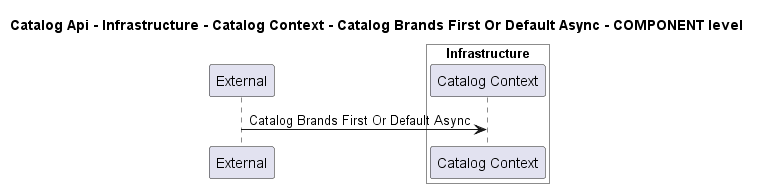

The diagram above was rendered by PlantUML. Its source (embedded in the PNG):
@startuml
!pragma layout smetana

title Catalog Api - Infrastructure - Catalog Context - Catalog Brands First Or Default Async - COMPONENT level

participant "External" as C4InterFlow.SoftwareSystems.ExternalSystem

box "Catalog Api" #White
    
box "Infrastructure" #White
    participant "Catalog Context" as dotnet.eShop.Architecture.SoftwareSystems.CatalogApi.Containers.Infrastructure.Components.CatalogContext
end box

end box


C4InterFlow.SoftwareSystems.ExternalSystem -> dotnet.eShop.Architecture.SoftwareSystems.CatalogApi.Containers.Infrastructure.Components.CatalogContext : Catalog Brands First Or Default Async


@enduml